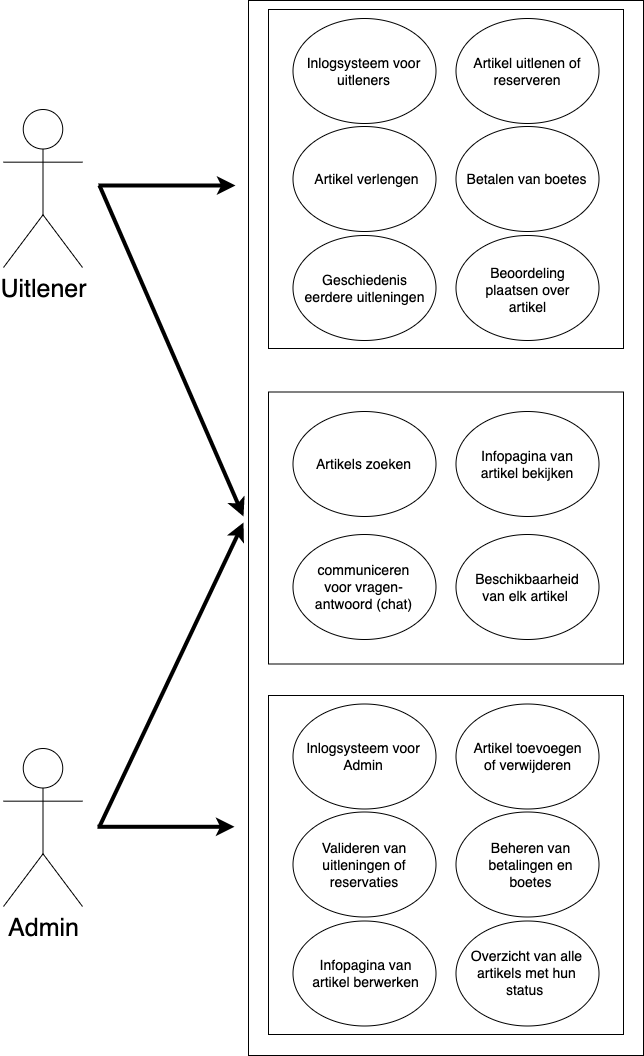

The diagram above was exported from draw.io. Its source (the exported page's mxGraphModel, read from the mxfile embedded in the PNG):
<mxGraphModel dx="2726" dy="1851" grid="0" gridSize="10" guides="1" tooltips="1" connect="1" arrows="1" fold="1" page="1" pageScale="1" pageWidth="826" pageHeight="1169" background="none" math="0" shadow="0">
  <root>
    <mxCell id="0" />
    <mxCell id="1" parent="0" />
    <mxCell id="2PANdIh0lcwTOKp22ZAW-2" value="&lt;font style=&quot;font-size: 25px;&quot;&gt;Uitlener&lt;/font&gt;" style="shape=umlActor;verticalLabelPosition=bottom;verticalAlign=top;html=1;outlineConnect=0;" vertex="1" parent="1">
      <mxGeometry x="133" y="169" width="79" height="158" as="geometry" />
    </mxCell>
    <mxCell id="2PANdIh0lcwTOKp22ZAW-3" value="" style="rounded=0;whiteSpace=wrap;html=1;" vertex="1" parent="1">
      <mxGeometry x="378" y="60" width="395" height="1055" as="geometry" />
    </mxCell>
    <mxCell id="2PANdIh0lcwTOKp22ZAW-6" value="&lt;font style=&quot;font-size: 25px;&quot;&gt;Admin&lt;/font&gt;" style="shape=umlActor;verticalLabelPosition=bottom;verticalAlign=top;html=1;outlineConnect=0;" vertex="1" parent="1">
      <mxGeometry x="133" y="808" width="79" height="158" as="geometry" />
    </mxCell>
    <mxCell id="2PANdIh0lcwTOKp22ZAW-7" value="" style="rounded=0;whiteSpace=wrap;html=1;" vertex="1" parent="1">
      <mxGeometry x="398" y="69" width="355" height="339" as="geometry" />
    </mxCell>
    <mxCell id="2PANdIh0lcwTOKp22ZAW-8" value="" style="rounded=0;whiteSpace=wrap;html=1;" vertex="1" parent="1">
      <mxGeometry x="398" y="451.5" width="355" height="272" as="geometry" />
    </mxCell>
    <mxCell id="2PANdIh0lcwTOKp22ZAW-9" value="" style="rounded=0;whiteSpace=wrap;html=1;" vertex="1" parent="1">
      <mxGeometry x="398" y="755" width="355" height="339" as="geometry" />
    </mxCell>
    <mxCell id="2PANdIh0lcwTOKp22ZAW-11" value="" style="ellipse;whiteSpace=wrap;html=1;" vertex="1" parent="1">
      <mxGeometry x="585.5" y="78" width="143" height="105" as="geometry" />
    </mxCell>
    <mxCell id="2PANdIh0lcwTOKp22ZAW-12" value="" style="ellipse;whiteSpace=wrap;html=1;" vertex="1" parent="1">
      <mxGeometry x="422.5" y="78" width="143" height="105" as="geometry" />
    </mxCell>
    <mxCell id="2PANdIh0lcwTOKp22ZAW-13" value="" style="ellipse;whiteSpace=wrap;html=1;" vertex="1" parent="1">
      <mxGeometry x="585.5" y="186" width="143" height="105" as="geometry" />
    </mxCell>
    <mxCell id="2PANdIh0lcwTOKp22ZAW-14" value="" style="ellipse;whiteSpace=wrap;html=1;" vertex="1" parent="1">
      <mxGeometry x="422.5" y="186" width="143" height="105" as="geometry" />
    </mxCell>
    <mxCell id="2PANdIh0lcwTOKp22ZAW-15" value="" style="ellipse;whiteSpace=wrap;html=1;" vertex="1" parent="1">
      <mxGeometry x="585.5" y="295" width="143" height="105" as="geometry" />
    </mxCell>
    <mxCell id="2PANdIh0lcwTOKp22ZAW-16" value="" style="ellipse;whiteSpace=wrap;html=1;" vertex="1" parent="1">
      <mxGeometry x="422.5" y="295" width="143" height="105" as="geometry" />
    </mxCell>
    <mxCell id="2PANdIh0lcwTOKp22ZAW-17" value="&lt;font style=&quot;font-size: 14px;&quot;&gt;Inlogsysteem voor uitleners&lt;/font&gt;" style="text;html=1;strokeColor=none;fillColor=none;align=center;verticalAlign=middle;whiteSpace=wrap;rounded=0;strokeWidth=1;" vertex="1" parent="1">
      <mxGeometry x="432" y="104.75" width="123" height="51.5" as="geometry" />
    </mxCell>
    <mxCell id="2PANdIh0lcwTOKp22ZAW-18" value="" style="ellipse;whiteSpace=wrap;html=1;" vertex="1" parent="1">
      <mxGeometry x="585.5" y="763.5" width="143" height="105" as="geometry" />
    </mxCell>
    <mxCell id="2PANdIh0lcwTOKp22ZAW-19" value="" style="ellipse;whiteSpace=wrap;html=1;" vertex="1" parent="1">
      <mxGeometry x="422.5" y="763.5" width="143" height="105" as="geometry" />
    </mxCell>
    <mxCell id="2PANdIh0lcwTOKp22ZAW-20" value="" style="ellipse;whiteSpace=wrap;html=1;" vertex="1" parent="1">
      <mxGeometry x="585.5" y="871.5" width="143" height="105" as="geometry" />
    </mxCell>
    <mxCell id="2PANdIh0lcwTOKp22ZAW-21" value="" style="ellipse;whiteSpace=wrap;html=1;" vertex="1" parent="1">
      <mxGeometry x="422.5" y="871.5" width="143" height="105" as="geometry" />
    </mxCell>
    <mxCell id="2PANdIh0lcwTOKp22ZAW-22" value="" style="ellipse;whiteSpace=wrap;html=1;" vertex="1" parent="1">
      <mxGeometry x="585.5" y="980.5" width="143" height="105" as="geometry" />
    </mxCell>
    <mxCell id="2PANdIh0lcwTOKp22ZAW-23" value="" style="ellipse;whiteSpace=wrap;html=1;" vertex="1" parent="1">
      <mxGeometry x="422.5" y="980.5" width="143" height="105" as="geometry" />
    </mxCell>
    <mxCell id="2PANdIh0lcwTOKp22ZAW-24" value="&lt;font style=&quot;font-size: 14px;&quot;&gt;Inlogsysteem voor Admin&lt;/font&gt;" style="text;html=1;strokeColor=none;fillColor=none;align=center;verticalAlign=middle;whiteSpace=wrap;rounded=0;" vertex="1" parent="1">
      <mxGeometry x="431" y="790.25" width="124" height="51.5" as="geometry" />
    </mxCell>
    <mxCell id="2PANdIh0lcwTOKp22ZAW-25" value="&lt;font style=&quot;font-size: 14px;&quot;&gt;Artikel uitlenen of reserveren&lt;/font&gt;" style="text;html=1;strokeColor=none;fillColor=none;align=center;verticalAlign=middle;whiteSpace=wrap;rounded=0;strokeWidth=1;" vertex="1" parent="1">
      <mxGeometry x="595" y="104.75" width="124" height="51.5" as="geometry" />
    </mxCell>
    <mxCell id="2PANdIh0lcwTOKp22ZAW-26" value="&lt;font style=&quot;font-size: 14px;&quot;&gt;Artikel toevoegen of verwijderen&lt;/font&gt;" style="text;html=1;strokeColor=none;fillColor=none;align=center;verticalAlign=middle;whiteSpace=wrap;rounded=0;" vertex="1" parent="1">
      <mxGeometry x="597.5" y="790.25" width="119" height="51.5" as="geometry" />
    </mxCell>
    <mxCell id="2PANdIh0lcwTOKp22ZAW-27" value="" style="endArrow=classic;html=1;rounded=0;strokeWidth=4;" edge="1" parent="1">
      <mxGeometry width="50" height="50" relative="1" as="geometry">
        <mxPoint x="228" y="245" as="sourcePoint" />
        <mxPoint x="365" y="245" as="targetPoint" />
      </mxGeometry>
    </mxCell>
    <mxCell id="2PANdIh0lcwTOKp22ZAW-28" value="" style="endArrow=classic;html=1;rounded=0;strokeWidth=4;" edge="1" parent="1">
      <mxGeometry width="50" height="50" relative="1" as="geometry">
        <mxPoint x="227" y="886.29" as="sourcePoint" />
        <mxPoint x="364" y="886.29" as="targetPoint" />
      </mxGeometry>
    </mxCell>
    <mxCell id="2PANdIh0lcwTOKp22ZAW-29" value="" style="endArrow=classic;html=1;rounded=0;strokeWidth=4;" edge="1" parent="1">
      <mxGeometry width="50" height="50" relative="1" as="geometry">
        <mxPoint x="229" y="245" as="sourcePoint" />
        <mxPoint x="373" y="576" as="targetPoint" />
      </mxGeometry>
    </mxCell>
    <mxCell id="2PANdIh0lcwTOKp22ZAW-30" value="" style="endArrow=classic;html=1;rounded=0;strokeWidth=4;" edge="1" parent="1">
      <mxGeometry width="50" height="50" relative="1" as="geometry">
        <mxPoint x="229" y="886" as="sourcePoint" />
        <mxPoint x="373" y="582" as="targetPoint" />
      </mxGeometry>
    </mxCell>
    <mxCell id="2PANdIh0lcwTOKp22ZAW-31" value="&lt;font style=&quot;font-size: 14px;&quot;&gt;&amp;nbsp;Artikel verlengen&lt;/font&gt;" style="text;html=1;strokeColor=none;fillColor=none;align=center;verticalAlign=middle;whiteSpace=wrap;rounded=0;strokeWidth=1;" vertex="1" parent="1">
      <mxGeometry x="432" y="212.75" width="125" height="51.5" as="geometry" />
    </mxCell>
    <mxCell id="2PANdIh0lcwTOKp22ZAW-32" value="&lt;font style=&quot;font-size: 14px;&quot;&gt;Valideren van uitleningen of reservaties&lt;/font&gt;" style="text;html=1;strokeColor=none;fillColor=none;align=center;verticalAlign=middle;whiteSpace=wrap;rounded=0;" vertex="1" parent="1">
      <mxGeometry x="433" y="898.75" width="122" height="51.5" as="geometry" />
    </mxCell>
    <mxCell id="2PANdIh0lcwTOKp22ZAW-33" value="" style="ellipse;whiteSpace=wrap;html=1;" vertex="1" parent="1">
      <mxGeometry x="585.5" y="471" width="143" height="105" as="geometry" />
    </mxCell>
    <mxCell id="2PANdIh0lcwTOKp22ZAW-34" value="" style="ellipse;whiteSpace=wrap;html=1;" vertex="1" parent="1">
      <mxGeometry x="422.5" y="471" width="143" height="105" as="geometry" />
    </mxCell>
    <mxCell id="2PANdIh0lcwTOKp22ZAW-35" value="&lt;font style=&quot;font-size: 14px;&quot;&gt;Artikels zoeken&lt;/font&gt;" style="text;html=1;strokeColor=none;fillColor=none;align=center;verticalAlign=middle;whiteSpace=wrap;rounded=0;strokeWidth=1;" vertex="1" parent="1">
      <mxGeometry x="432" y="497.75" width="123" height="51.5" as="geometry" />
    </mxCell>
    <mxCell id="2PANdIh0lcwTOKp22ZAW-36" value="&lt;font style=&quot;font-size: 14px;&quot;&gt;Infopagina van artikel bekijken&lt;/font&gt;" style="text;html=1;strokeColor=none;fillColor=none;align=center;verticalAlign=middle;whiteSpace=wrap;rounded=0;strokeWidth=1;" vertex="1" parent="1">
      <mxGeometry x="595" y="497.75" width="124" height="51.5" as="geometry" />
    </mxCell>
    <mxCell id="2PANdIh0lcwTOKp22ZAW-37" value="" style="ellipse;whiteSpace=wrap;html=1;" vertex="1" parent="1">
      <mxGeometry x="585.5" y="594" width="143" height="105" as="geometry" />
    </mxCell>
    <mxCell id="2PANdIh0lcwTOKp22ZAW-38" value="" style="ellipse;whiteSpace=wrap;html=1;" vertex="1" parent="1">
      <mxGeometry x="422.5" y="594" width="143" height="105" as="geometry" />
    </mxCell>
    <mxCell id="2PANdIh0lcwTOKp22ZAW-39" value="&lt;font style=&quot;font-size: 14px;&quot;&gt;communiceren voor vragen-antwoord (chat)&lt;/font&gt;" style="text;html=1;strokeColor=none;fillColor=none;align=center;verticalAlign=middle;whiteSpace=wrap;rounded=0;strokeWidth=1;" vertex="1" parent="1">
      <mxGeometry x="432" y="620.75" width="123" height="51.5" as="geometry" />
    </mxCell>
    <mxCell id="2PANdIh0lcwTOKp22ZAW-40" value="&lt;span style=&quot;font-size: 14px;&quot;&gt;Beschikbaarheid van elk artikel&amp;nbsp;&lt;/span&gt;" style="text;html=1;strokeColor=none;fillColor=none;align=center;verticalAlign=middle;whiteSpace=wrap;rounded=0;strokeWidth=1;" vertex="1" parent="1">
      <mxGeometry x="595" y="620.75" width="124" height="51.5" as="geometry" />
    </mxCell>
    <mxCell id="2PANdIh0lcwTOKp22ZAW-41" value="&lt;font style=&quot;font-size: 14px;&quot;&gt;Beoordeling plaatsen over artikel&lt;/font&gt;" style="text;html=1;strokeColor=none;fillColor=none;align=center;verticalAlign=middle;whiteSpace=wrap;rounded=0;strokeWidth=1;" vertex="1" parent="1">
      <mxGeometry x="595" y="324" width="125" height="51.5" as="geometry" />
    </mxCell>
    <mxCell id="2PANdIh0lcwTOKp22ZAW-42" value="&lt;font style=&quot;font-size: 14px;&quot;&gt;Geschiedenis eerdere uitleningen&lt;/font&gt;" style="text;html=1;strokeColor=none;fillColor=none;align=center;verticalAlign=middle;whiteSpace=wrap;rounded=0;strokeWidth=1;" vertex="1" parent="1">
      <mxGeometry x="432" y="321.75" width="125" height="51.5" as="geometry" />
    </mxCell>
    <mxCell id="2PANdIh0lcwTOKp22ZAW-43" value="&lt;font style=&quot;font-size: 14px;&quot;&gt;Infopagina van artikel berwerken&lt;/font&gt;" style="text;html=1;strokeColor=none;fillColor=none;align=center;verticalAlign=middle;whiteSpace=wrap;rounded=0;strokeWidth=1;" vertex="1" parent="1">
      <mxGeometry x="433" y="1007.25" width="125" height="51.5" as="geometry" />
    </mxCell>
    <mxCell id="2PANdIh0lcwTOKp22ZAW-44" value="&lt;font style=&quot;font-size: 14px;&quot;&gt;Beheren van betalingen en boetes&lt;/font&gt;" style="text;html=1;strokeColor=none;fillColor=none;align=center;verticalAlign=middle;whiteSpace=wrap;rounded=0;strokeWidth=1;" vertex="1" parent="1">
      <mxGeometry x="597.5" y="898.75" width="125" height="51.5" as="geometry" />
    </mxCell>
    <mxCell id="2PANdIh0lcwTOKp22ZAW-45" value="&lt;font style=&quot;font-size: 14px;&quot;&gt;Overzicht van alle artikels met hun status&amp;nbsp;&lt;/font&gt;" style="text;html=1;strokeColor=none;fillColor=none;align=center;verticalAlign=middle;whiteSpace=wrap;rounded=0;strokeWidth=1;" vertex="1" parent="1">
      <mxGeometry x="594" y="1007.25" width="125" height="51.5" as="geometry" />
    </mxCell>
    <mxCell id="2PANdIh0lcwTOKp22ZAW-46" value="&lt;font style=&quot;font-size: 14px;&quot;&gt;Betalen van boetes&lt;/font&gt;" style="text;html=1;strokeColor=none;fillColor=none;align=center;verticalAlign=middle;whiteSpace=wrap;rounded=0;strokeWidth=1;" vertex="1" parent="1">
      <mxGeometry x="594" y="212.75" width="125" height="51.5" as="geometry" />
    </mxCell>
  </root>
</mxGraphModel>